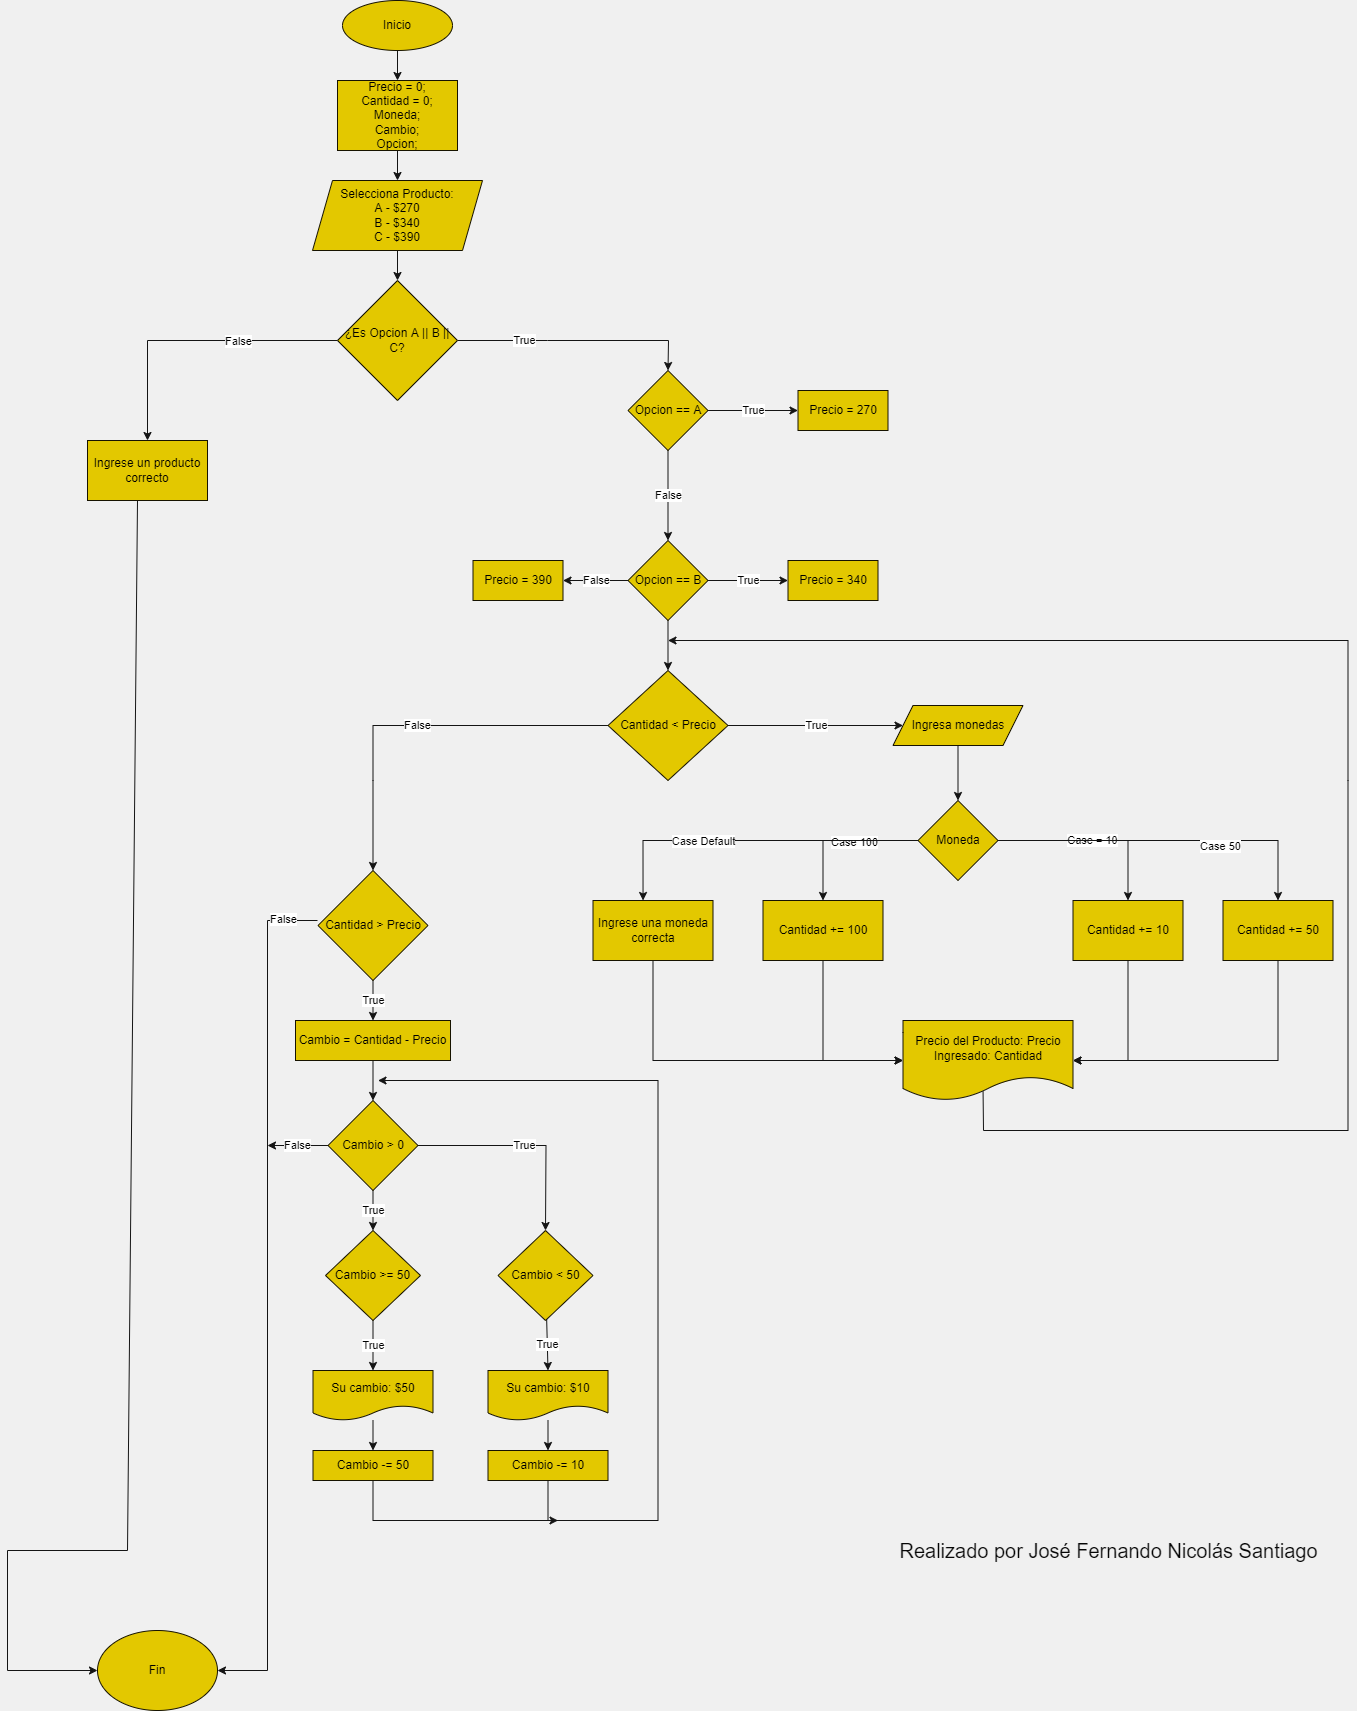

The diagram above was exported from draw.io. Its source (the exported page's mxGraphModel, read from the mxfile embedded in the PNG):
<mxGraphModel dx="1754" dy="1806" grid="1" gridSize="10" guides="1" tooltips="1" connect="1" arrows="1" fold="1" page="1" pageScale="1" pageWidth="827" pageHeight="1169" background="#F0F0F0" math="0" shadow="1">
  <root>
    <mxCell id="0" />
    <mxCell id="1" parent="0" />
    <mxCell id="4" value="" style="edgeStyle=none;html=1;rounded=0;strokeColor=#141414;" parent="1" source="2" target="3" edge="1">
      <mxGeometry relative="1" as="geometry" />
    </mxCell>
    <mxCell id="2" value="Inicio" style="ellipse;whiteSpace=wrap;html=1;rounded=0;fillColor=#e3c800;fontColor=#000000;strokeColor=#171300;" parent="1" vertex="1">
      <mxGeometry x="235" y="-40" width="110" height="50" as="geometry" />
    </mxCell>
    <mxCell id="6" style="edgeStyle=none;html=1;entryX=0.5;entryY=0;entryDx=0;entryDy=0;rounded=0;strokeColor=#141414;" parent="1" source="3" target="5" edge="1">
      <mxGeometry relative="1" as="geometry" />
    </mxCell>
    <mxCell id="3" value="Precio = 0;&lt;br&gt;Cantidad = 0;&lt;br&gt;Moneda;&lt;br&gt;Cambio;&lt;br&gt;Opcion;" style="rounded=0;whiteSpace=wrap;html=1;fillColor=#e3c800;fontColor=#000000;strokeColor=#171300;" parent="1" vertex="1">
      <mxGeometry x="230" y="40" width="120" height="70" as="geometry" />
    </mxCell>
    <mxCell id="8" style="edgeStyle=none;html=1;entryX=0.5;entryY=0;entryDx=0;entryDy=0;rounded=0;strokeColor=#141414;" parent="1" source="5" target="7" edge="1">
      <mxGeometry relative="1" as="geometry" />
    </mxCell>
    <mxCell id="5" value="Selecciona Producto:&lt;br&gt;A - $270&lt;br&gt;B - $340&lt;br&gt;C - $390" style="shape=parallelogram;perimeter=parallelogramPerimeter;whiteSpace=wrap;html=1;fixedSize=1;rounded=0;fillColor=#e3c800;fontColor=#000000;strokeColor=#171300;" parent="1" vertex="1">
      <mxGeometry x="205" y="140" width="170" height="70" as="geometry" />
    </mxCell>
    <mxCell id="10" value="True" style="edgeStyle=none;html=1;entryX=0.5;entryY=0;entryDx=0;entryDy=0;rounded=0;strokeColor=#141414;" parent="1" source="7" target="9" edge="1">
      <mxGeometry x="-0.4483" relative="1" as="geometry">
        <Array as="points">
          <mxPoint x="440" y="300" />
          <mxPoint x="561" y="300" />
        </Array>
        <mxPoint as="offset" />
      </mxGeometry>
    </mxCell>
    <mxCell id="14" style="edgeStyle=none;html=1;entryX=0.5;entryY=0;entryDx=0;entryDy=0;rounded=0;strokeColor=#141414;" parent="1" source="7" target="13" edge="1">
      <mxGeometry relative="1" as="geometry">
        <Array as="points">
          <mxPoint x="40" y="300" />
        </Array>
      </mxGeometry>
    </mxCell>
    <mxCell id="17" value="False" style="edgeLabel;html=1;align=center;verticalAlign=middle;resizable=0;points=[];rounded=0;" parent="14" vertex="1" connectable="0">
      <mxGeometry x="0.2681" relative="1" as="geometry">
        <mxPoint x="84" as="offset" />
      </mxGeometry>
    </mxCell>
    <mxCell id="7" value="¿Es Opcion A || B || C?" style="rhombus;whiteSpace=wrap;html=1;rounded=0;fillColor=#e3c800;fontColor=#000000;strokeColor=#171300;" parent="1" vertex="1">
      <mxGeometry x="230" y="240" width="120" height="120" as="geometry" />
    </mxCell>
    <mxCell id="16" value="True" style="edgeStyle=none;html=1;entryX=0;entryY=0.5;entryDx=0;entryDy=0;rounded=0;strokeColor=#141414;" parent="1" source="9" target="15" edge="1">
      <mxGeometry relative="1" as="geometry" />
    </mxCell>
    <mxCell id="19" value="False" style="edgeStyle=none;html=1;entryX=0.5;entryY=0;entryDx=0;entryDy=0;rounded=0;strokeColor=#141414;" parent="1" source="9" target="18" edge="1">
      <mxGeometry relative="1" as="geometry" />
    </mxCell>
    <mxCell id="9" value="Opcion == A" style="rhombus;whiteSpace=wrap;html=1;rounded=0;fillColor=#e3c800;fontColor=#000000;strokeColor=#171300;" parent="1" vertex="1">
      <mxGeometry x="520.5" y="330" width="80" height="80" as="geometry" />
    </mxCell>
    <mxCell id="73" style="edgeStyle=none;html=1;rounded=0;strokeColor=#141414;" parent="1" edge="1">
      <mxGeometry relative="1" as="geometry">
        <mxPoint x="30" y="460" as="sourcePoint" />
        <mxPoint x="-10" y="1630" as="targetPoint" />
        <Array as="points">
          <mxPoint x="20" y="1510" />
          <mxPoint x="-100" y="1510" />
          <mxPoint x="-100" y="1630" />
        </Array>
      </mxGeometry>
    </mxCell>
    <mxCell id="13" value="Ingrese un producto correcto" style="rounded=0;whiteSpace=wrap;html=1;fillColor=#e3c800;fontColor=#000000;strokeColor=#171300;" parent="1" vertex="1">
      <mxGeometry x="-20" y="400" width="120" height="60" as="geometry" />
    </mxCell>
    <mxCell id="15" value="Precio = 270" style="rounded=0;whiteSpace=wrap;html=1;fillColor=#e3c800;fontColor=#000000;strokeColor=#171300;" parent="1" vertex="1">
      <mxGeometry x="690.5" y="350" width="90" height="40" as="geometry" />
    </mxCell>
    <mxCell id="21" value="True" style="edgeStyle=none;html=1;entryX=0;entryY=0.5;entryDx=0;entryDy=0;rounded=0;strokeColor=#141414;" parent="1" source="18" target="20" edge="1">
      <mxGeometry relative="1" as="geometry" />
    </mxCell>
    <mxCell id="24" value="False" style="edgeStyle=none;html=1;entryX=1;entryY=0.5;entryDx=0;entryDy=0;rounded=0;strokeColor=#141414;" parent="1" source="18" target="23" edge="1">
      <mxGeometry relative="1" as="geometry" />
    </mxCell>
    <mxCell id="26" style="edgeStyle=none;html=1;entryX=0.5;entryY=0;entryDx=0;entryDy=0;rounded=0;strokeColor=#141414;" parent="1" source="18" target="25" edge="1">
      <mxGeometry relative="1" as="geometry" />
    </mxCell>
    <mxCell id="18" value="Opcion == B" style="rhombus;whiteSpace=wrap;html=1;rounded=0;fillColor=#e3c800;fontColor=#000000;strokeColor=#171300;" parent="1" vertex="1">
      <mxGeometry x="520.5" y="500" width="80" height="80" as="geometry" />
    </mxCell>
    <mxCell id="20" value="Precio = 340" style="rounded=0;whiteSpace=wrap;html=1;fillColor=#e3c800;fontColor=#000000;strokeColor=#171300;" parent="1" vertex="1">
      <mxGeometry x="680.5" y="520" width="90" height="40" as="geometry" />
    </mxCell>
    <mxCell id="23" value="Precio = 390" style="rounded=0;whiteSpace=wrap;html=1;fillColor=#e3c800;fontColor=#000000;strokeColor=#171300;" parent="1" vertex="1">
      <mxGeometry x="365.5" y="520" width="90" height="40" as="geometry" />
    </mxCell>
    <mxCell id="28" value="True" style="edgeStyle=none;html=1;entryX=0;entryY=0.5;entryDx=0;entryDy=0;rounded=0;strokeColor=#141414;" parent="1" source="25" target="27" edge="1">
      <mxGeometry relative="1" as="geometry" />
    </mxCell>
    <mxCell id="49" value="False" style="edgeStyle=none;html=1;entryX=0.5;entryY=0;entryDx=0;entryDy=0;rounded=0;strokeColor=#141414;" parent="1" source="25" target="48" edge="1">
      <mxGeometry relative="1" as="geometry">
        <Array as="points">
          <mxPoint x="265.5" y="685" />
          <mxPoint x="265.5" y="740" />
        </Array>
      </mxGeometry>
    </mxCell>
    <mxCell id="25" value="Cantidad &amp;lt; Precio" style="rhombus;whiteSpace=wrap;html=1;rounded=0;fillColor=#e3c800;fontColor=#000000;strokeColor=#171300;" parent="1" vertex="1">
      <mxGeometry x="500.5" y="630" width="120" height="110" as="geometry" />
    </mxCell>
    <mxCell id="30" style="edgeStyle=none;html=1;entryX=0.5;entryY=0;entryDx=0;entryDy=0;rounded=0;strokeColor=#141414;" parent="1" source="27" target="29" edge="1">
      <mxGeometry relative="1" as="geometry" />
    </mxCell>
    <mxCell id="27" value="Ingresa monedas" style="shape=parallelogram;perimeter=parallelogramPerimeter;whiteSpace=wrap;html=1;fixedSize=1;rounded=0;fillColor=#e3c800;fontColor=#000000;strokeColor=#171300;" parent="1" vertex="1">
      <mxGeometry x="785.5" y="665" width="130" height="40" as="geometry" />
    </mxCell>
    <mxCell id="32" value="Case = 10" style="edgeStyle=none;html=1;entryX=0.5;entryY=0;entryDx=0;entryDy=0;rounded=0;strokeColor=#141414;" parent="1" source="29" target="31" edge="1">
      <mxGeometry relative="1" as="geometry">
        <Array as="points">
          <mxPoint x="1020.5" y="800" />
        </Array>
      </mxGeometry>
    </mxCell>
    <mxCell id="34" style="edgeStyle=none;html=1;entryX=0.5;entryY=0;entryDx=0;entryDy=0;rounded=0;strokeColor=#141414;" parent="1" source="29" target="33" edge="1">
      <mxGeometry relative="1" as="geometry">
        <Array as="points">
          <mxPoint x="1155.5" y="800" />
          <mxPoint x="1170.5" y="800" />
        </Array>
      </mxGeometry>
    </mxCell>
    <mxCell id="35" value="Case 50" style="edgeLabel;html=1;align=center;verticalAlign=middle;resizable=0;points=[];rounded=0;" parent="34" vertex="1" connectable="0">
      <mxGeometry x="0.3" y="-5" relative="1" as="geometry">
        <mxPoint as="offset" />
      </mxGeometry>
    </mxCell>
    <mxCell id="37" style="edgeStyle=none;html=1;entryX=0.5;entryY=0;entryDx=0;entryDy=0;rounded=0;strokeColor=#141414;" parent="1" source="29" target="36" edge="1">
      <mxGeometry relative="1" as="geometry">
        <Array as="points">
          <mxPoint x="715.5" y="800" />
        </Array>
      </mxGeometry>
    </mxCell>
    <mxCell id="38" value="Case 100" style="edgeLabel;html=1;align=center;verticalAlign=middle;resizable=0;points=[];rounded=0;" parent="37" vertex="1" connectable="0">
      <mxGeometry x="-0.1742" y="1" relative="1" as="geometry">
        <mxPoint as="offset" />
      </mxGeometry>
    </mxCell>
    <mxCell id="40" style="edgeStyle=none;html=1;entryX=0.417;entryY=0;entryDx=0;entryDy=0;entryPerimeter=0;rounded=0;strokeColor=#141414;" parent="1" source="29" target="39" edge="1">
      <mxGeometry relative="1" as="geometry">
        <Array as="points">
          <mxPoint x="535.5" y="800" />
        </Array>
      </mxGeometry>
    </mxCell>
    <mxCell id="41" value="Case Default" style="edgeLabel;html=1;align=center;verticalAlign=middle;resizable=0;points=[];rounded=0;" parent="40" vertex="1" connectable="0">
      <mxGeometry x="0.0985" relative="1" as="geometry">
        <mxPoint x="-31" as="offset" />
      </mxGeometry>
    </mxCell>
    <mxCell id="29" value="Moneda" style="rhombus;whiteSpace=wrap;html=1;rounded=0;fillColor=#e3c800;fontColor=#000000;strokeColor=#171300;" parent="1" vertex="1">
      <mxGeometry x="810.5" y="760" width="80" height="80" as="geometry" />
    </mxCell>
    <mxCell id="45" style="edgeStyle=none;html=1;entryX=1;entryY=0.5;entryDx=0;entryDy=0;rounded=0;strokeColor=#141414;" parent="1" source="31" target="42" edge="1">
      <mxGeometry relative="1" as="geometry">
        <Array as="points">
          <mxPoint x="1020.5" y="1020" />
        </Array>
      </mxGeometry>
    </mxCell>
    <mxCell id="31" value="Cantidad += 10" style="rounded=0;whiteSpace=wrap;html=1;fillColor=#e3c800;fontColor=#000000;strokeColor=#171300;" parent="1" vertex="1">
      <mxGeometry x="965.5" y="860" width="110" height="60" as="geometry" />
    </mxCell>
    <mxCell id="46" style="edgeStyle=none;html=1;entryX=1;entryY=0.5;entryDx=0;entryDy=0;rounded=0;strokeColor=#141414;" parent="1" source="33" target="42" edge="1">
      <mxGeometry relative="1" as="geometry">
        <Array as="points">
          <mxPoint x="1170.5" y="1020" />
        </Array>
      </mxGeometry>
    </mxCell>
    <mxCell id="33" value="Cantidad += 50" style="rounded=0;whiteSpace=wrap;html=1;fillColor=#e3c800;fontColor=#000000;strokeColor=#171300;" parent="1" vertex="1">
      <mxGeometry x="1115.5" y="860" width="110" height="60" as="geometry" />
    </mxCell>
    <mxCell id="43" style="edgeStyle=none;html=1;entryX=0;entryY=0.5;entryDx=0;entryDy=0;rounded=0;strokeColor=#141414;" parent="1" source="36" target="42" edge="1">
      <mxGeometry relative="1" as="geometry">
        <Array as="points">
          <mxPoint x="715.5" y="1020" />
        </Array>
      </mxGeometry>
    </mxCell>
    <mxCell id="36" value="Cantidad += 100" style="rounded=0;whiteSpace=wrap;html=1;fillColor=#e3c800;fontColor=#000000;strokeColor=#171300;" parent="1" vertex="1">
      <mxGeometry x="655.5" y="860" width="120" height="60" as="geometry" />
    </mxCell>
    <mxCell id="44" style="edgeStyle=none;html=1;entryX=0;entryY=0.5;entryDx=0;entryDy=0;rounded=0;strokeColor=#141414;" parent="1" source="39" target="42" edge="1">
      <mxGeometry relative="1" as="geometry">
        <Array as="points">
          <mxPoint x="545.5" y="1020" />
        </Array>
      </mxGeometry>
    </mxCell>
    <mxCell id="39" value="Ingrese una moneda correcta" style="rounded=0;whiteSpace=wrap;html=1;fillColor=#e3c800;fontColor=#000000;strokeColor=#171300;" parent="1" vertex="1">
      <mxGeometry x="485.5" y="860" width="120" height="60" as="geometry" />
    </mxCell>
    <mxCell id="47" style="edgeStyle=none;html=1;exitX=0.471;exitY=0.888;exitDx=0;exitDy=0;exitPerimeter=0;rounded=0;strokeColor=#141414;" parent="1" source="42" edge="1">
      <mxGeometry relative="1" as="geometry">
        <mxPoint x="560.5" y="600" as="targetPoint" />
        <Array as="points">
          <mxPoint x="876" y="1090" />
          <mxPoint x="1240.5" y="1090" />
          <mxPoint x="1240.5" y="740" />
          <mxPoint x="1240.5" y="600" />
        </Array>
      </mxGeometry>
    </mxCell>
    <mxCell id="42" value="Precio del Producto: Precio&lt;br&gt;Ingresado: Cantidad" style="shape=document;whiteSpace=wrap;html=1;boundedLbl=1;rounded=0;fillColor=#e3c800;fontColor=#000000;strokeColor=#171300;" parent="1" vertex="1">
      <mxGeometry x="795.5" y="980" width="170" height="80" as="geometry" />
    </mxCell>
    <mxCell id="51" value="True" style="edgeStyle=none;html=1;entryX=0.5;entryY=0;entryDx=0;entryDy=0;rounded=0;strokeColor=#141414;" parent="1" source="48" target="50" edge="1">
      <mxGeometry relative="1" as="geometry" />
    </mxCell>
    <mxCell id="48" value="Cantidad &amp;gt; Precio" style="rhombus;whiteSpace=wrap;html=1;rounded=0;fillColor=#e3c800;fontColor=#000000;strokeColor=#171300;" parent="1" vertex="1">
      <mxGeometry x="210.5" y="830" width="110" height="110" as="geometry" />
    </mxCell>
    <mxCell id="53" style="edgeStyle=none;html=1;entryX=0.5;entryY=0;entryDx=0;entryDy=0;rounded=0;strokeColor=#141414;" parent="1" source="50" target="52" edge="1">
      <mxGeometry relative="1" as="geometry" />
    </mxCell>
    <mxCell id="50" value="Cambio = Cantidad - Precio" style="rounded=0;whiteSpace=wrap;html=1;fillColor=#e3c800;fontColor=#000000;strokeColor=#171300;" parent="1" vertex="1">
      <mxGeometry x="188" y="980" width="155" height="40" as="geometry" />
    </mxCell>
    <mxCell id="55" value="True" style="edgeStyle=none;html=1;entryX=0.5;entryY=0;entryDx=0;entryDy=0;rounded=0;strokeColor=#141414;" parent="1" source="52" target="54" edge="1">
      <mxGeometry relative="1" as="geometry" />
    </mxCell>
    <mxCell id="62" value="True" style="edgeStyle=none;html=1;entryX=0.5;entryY=0;entryDx=0;entryDy=0;rounded=0;strokeColor=#141414;" parent="1" source="52" target="61" edge="1">
      <mxGeometry relative="1" as="geometry">
        <Array as="points">
          <mxPoint x="438.5" y="1105" />
        </Array>
      </mxGeometry>
    </mxCell>
    <mxCell id="70" style="edgeStyle=none;html=1;entryX=1;entryY=0.5;entryDx=0;entryDy=0;rounded=0;strokeColor=#141414;" parent="1" target="69" edge="1">
      <mxGeometry relative="1" as="geometry">
        <mxPoint x="210" y="880" as="sourcePoint" />
        <Array as="points">
          <mxPoint x="160" y="880" />
          <mxPoint x="160" y="1630" />
        </Array>
      </mxGeometry>
    </mxCell>
    <mxCell id="71" value="False" style="edgeLabel;html=1;align=center;verticalAlign=middle;resizable=0;points=[];rounded=0;" parent="70" vertex="1" connectable="0">
      <mxGeometry x="-0.9176" y="-2" relative="1" as="geometry">
        <mxPoint as="offset" />
      </mxGeometry>
    </mxCell>
    <mxCell id="75" value="False" style="edgeStyle=none;html=1;rounded=0;strokeColor=#141414;" parent="1" source="52" edge="1">
      <mxGeometry relative="1" as="geometry">
        <mxPoint x="160" y="1105" as="targetPoint" />
      </mxGeometry>
    </mxCell>
    <mxCell id="52" value="Cambio &amp;gt; 0" style="rhombus;whiteSpace=wrap;html=1;rounded=0;fillColor=#e3c800;fontColor=#000000;strokeColor=#171300;" parent="1" vertex="1">
      <mxGeometry x="220.5" y="1060" width="90" height="90" as="geometry" />
    </mxCell>
    <mxCell id="57" value="True" style="edgeStyle=none;html=1;entryX=0.5;entryY=0;entryDx=0;entryDy=0;rounded=0;strokeColor=#141414;" parent="1" source="54" target="56" edge="1">
      <mxGeometry relative="1" as="geometry" />
    </mxCell>
    <mxCell id="54" value="Cambio &amp;gt;= 50" style="rhombus;whiteSpace=wrap;html=1;rounded=0;fillColor=#e3c800;fontColor=#000000;strokeColor=#171300;" parent="1" vertex="1">
      <mxGeometry x="218" y="1190" width="95" height="90" as="geometry" />
    </mxCell>
    <mxCell id="59" style="edgeStyle=none;html=1;entryX=0.5;entryY=0;entryDx=0;entryDy=0;rounded=0;strokeColor=#141414;" parent="1" source="56" target="58" edge="1">
      <mxGeometry relative="1" as="geometry" />
    </mxCell>
    <mxCell id="56" value="Su cambio: $50" style="shape=document;whiteSpace=wrap;html=1;boundedLbl=1;rounded=0;fillColor=#e3c800;fontColor=#000000;strokeColor=#171300;" parent="1" vertex="1">
      <mxGeometry x="205.5" y="1330" width="120" height="50" as="geometry" />
    </mxCell>
    <mxCell id="68" style="edgeStyle=none;html=1;rounded=0;strokeColor=#141414;" parent="1" source="58" edge="1">
      <mxGeometry relative="1" as="geometry">
        <mxPoint x="450.5" y="1480" as="targetPoint" />
        <Array as="points">
          <mxPoint x="265.5" y="1480" />
        </Array>
      </mxGeometry>
    </mxCell>
    <mxCell id="58" value="Cambio -= 50" style="rounded=0;whiteSpace=wrap;html=1;fillColor=#e3c800;fontColor=#000000;strokeColor=#171300;" parent="1" vertex="1">
      <mxGeometry x="205.5" y="1410" width="120" height="30" as="geometry" />
    </mxCell>
    <mxCell id="64" value="True" style="edgeStyle=none;html=1;entryX=0.5;entryY=0;entryDx=0;entryDy=0;rounded=0;strokeColor=#141414;" parent="1" source="61" target="63" edge="1">
      <mxGeometry relative="1" as="geometry" />
    </mxCell>
    <mxCell id="61" value="Cambio &amp;lt; 50" style="rhombus;whiteSpace=wrap;html=1;rounded=0;fillColor=#e3c800;fontColor=#000000;strokeColor=#171300;" parent="1" vertex="1">
      <mxGeometry x="390.5" y="1190" width="95" height="90" as="geometry" />
    </mxCell>
    <mxCell id="66" style="edgeStyle=none;html=1;entryX=0.5;entryY=0;entryDx=0;entryDy=0;rounded=0;strokeColor=#141414;" parent="1" source="63" target="65" edge="1">
      <mxGeometry relative="1" as="geometry" />
    </mxCell>
    <mxCell id="63" value="Su cambio: $10" style="shape=document;whiteSpace=wrap;html=1;boundedLbl=1;rounded=0;fillColor=#e3c800;fontColor=#000000;strokeColor=#171300;" parent="1" vertex="1">
      <mxGeometry x="380.5" y="1330" width="120" height="50" as="geometry" />
    </mxCell>
    <mxCell id="67" style="edgeStyle=none;html=1;exitX=0.5;exitY=1;exitDx=0;exitDy=0;rounded=0;strokeColor=#141414;" parent="1" source="65" edge="1">
      <mxGeometry relative="1" as="geometry">
        <mxPoint x="270.5" y="1040" as="targetPoint" />
        <Array as="points">
          <mxPoint x="440.5" y="1480" />
          <mxPoint x="550.5" y="1480" />
          <mxPoint x="550.5" y="1040" />
        </Array>
      </mxGeometry>
    </mxCell>
    <mxCell id="65" value="Cambio -= 10" style="rounded=0;whiteSpace=wrap;html=1;fillColor=#e3c800;fontColor=#000000;strokeColor=#171300;" parent="1" vertex="1">
      <mxGeometry x="380.5" y="1410" width="120" height="30" as="geometry" />
    </mxCell>
    <mxCell id="74" style="edgeStyle=none;html=1;exitX=0.5;exitY=0;exitDx=0;exitDy=0;entryX=0.5;entryY=0;entryDx=0;entryDy=0;rounded=0;strokeColor=#141414;" parent="1" source="69" target="69" edge="1">
      <mxGeometry relative="1" as="geometry">
        <mxPoint y="1771" as="targetPoint" />
      </mxGeometry>
    </mxCell>
    <mxCell id="69" value="Fin" style="ellipse;whiteSpace=wrap;html=1;rounded=0;fillColor=#e3c800;fontColor=#000000;strokeColor=#171300;" parent="1" vertex="1">
      <mxGeometry x="-10" y="1590" width="120" height="80" as="geometry" />
    </mxCell>
    <mxCell id="76" value="&lt;font color=&quot;#050505&quot; style=&quot;font-size: 20px&quot;&gt;Realizado por José Fernando Nicolás Santiago&lt;/font&gt;" style="text;html=1;align=center;verticalAlign=middle;resizable=0;points=[];autosize=1;strokeColor=none;fillColor=none;strokeWidth=5;" vertex="1" parent="1">
      <mxGeometry x="785.5" y="1500" width="430" height="20" as="geometry" />
    </mxCell>
  </root>
</mxGraphModel>